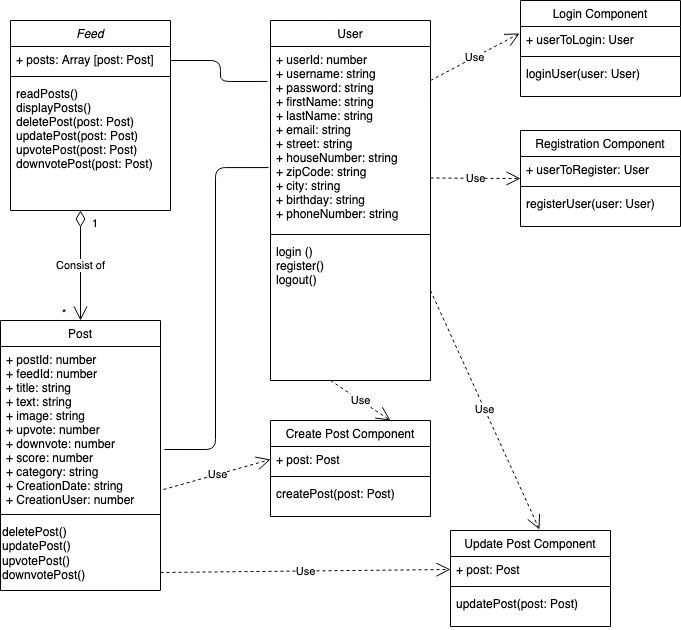

The diagram above was exported from draw.io. Its source (the exported page's mxGraphModel, read from the mxfile embedded in the PNG):
<mxGraphModel dx="850" dy="536" grid="1" gridSize="10" guides="1" tooltips="1" connect="1" arrows="1" fold="1" page="1" pageScale="1" pageWidth="827" pageHeight="1169" math="0" shadow="0">
  <root>
    <mxCell id="WIyWlLk6GJQsqaUBKTNV-0" />
    <mxCell id="WIyWlLk6GJQsqaUBKTNV-1" parent="WIyWlLk6GJQsqaUBKTNV-0" />
    <mxCell id="zkfFHV4jXpPFQw0GAbJ--0" value="Feed" style="swimlane;fontStyle=2;align=center;verticalAlign=top;childLayout=stackLayout;horizontal=1;startSize=26;horizontalStack=0;resizeParent=1;resizeLast=0;collapsible=1;marginBottom=0;rounded=0;shadow=0;strokeWidth=1;" parent="WIyWlLk6GJQsqaUBKTNV-1" vertex="1">
      <mxGeometry x="120" y="100" width="160" height="190" as="geometry">
        <mxRectangle x="230" y="140" width="160" height="26" as="alternateBounds" />
      </mxGeometry>
    </mxCell>
    <mxCell id="zkfFHV4jXpPFQw0GAbJ--1" value="+ posts: Array [post: Post]" style="text;align=left;verticalAlign=top;spacingLeft=4;spacingRight=4;overflow=hidden;rotatable=0;points=[[0,0.5],[1,0.5]];portConstraint=eastwest;" parent="zkfFHV4jXpPFQw0GAbJ--0" vertex="1">
      <mxGeometry y="26" width="160" height="26" as="geometry" />
    </mxCell>
    <mxCell id="zkfFHV4jXpPFQw0GAbJ--4" value="" style="line;html=1;strokeWidth=1;align=left;verticalAlign=middle;spacingTop=-1;spacingLeft=3;spacingRight=3;rotatable=0;labelPosition=right;points=[];portConstraint=eastwest;" parent="zkfFHV4jXpPFQw0GAbJ--0" vertex="1">
      <mxGeometry y="52" width="160" height="8" as="geometry" />
    </mxCell>
    <mxCell id="zkfFHV4jXpPFQw0GAbJ--5" value="readPosts()&#10;displayPosts()&#10;deletePost(post: Post)&#10;updatePost(post: Post)&#10;upvotePost(post: Post)&#10;downvotePost(post: Post)&#10;&#10;" style="text;align=left;verticalAlign=top;spacingLeft=4;spacingRight=4;overflow=hidden;rotatable=0;points=[[0,0.5],[1,0.5]];portConstraint=eastwest;" parent="zkfFHV4jXpPFQw0GAbJ--0" vertex="1">
      <mxGeometry y="60" width="160" height="120" as="geometry" />
    </mxCell>
    <mxCell id="zkfFHV4jXpPFQw0GAbJ--6" value="Post" style="swimlane;fontStyle=0;align=center;verticalAlign=top;childLayout=stackLayout;horizontal=1;startSize=26;horizontalStack=0;resizeParent=1;resizeLast=0;collapsible=1;marginBottom=0;rounded=0;shadow=0;strokeWidth=1;" parent="WIyWlLk6GJQsqaUBKTNV-1" vertex="1">
      <mxGeometry x="110" y="400" width="160" height="270" as="geometry">
        <mxRectangle x="130" y="380" width="160" height="26" as="alternateBounds" />
      </mxGeometry>
    </mxCell>
    <mxCell id="zkfFHV4jXpPFQw0GAbJ--7" value="+ postId: number&#10;+ feedId: number&#10;+ title: string&#10;+ text: string&#10;+ image: string&#10;+ upvote: number&#10;+ downvote: number&#10;+ score: number&#10;+ category: string&#10;+ CreationDate: string&#10;+ CreationUser: number&#10;&#10;" style="text;align=left;verticalAlign=top;spacingLeft=4;spacingRight=4;overflow=hidden;rotatable=0;points=[[0,0.5],[1,0.5]];portConstraint=eastwest;" parent="zkfFHV4jXpPFQw0GAbJ--6" vertex="1">
      <mxGeometry y="26" width="160" height="164" as="geometry" />
    </mxCell>
    <mxCell id="zkfFHV4jXpPFQw0GAbJ--9" value="" style="line;html=1;strokeWidth=1;align=left;verticalAlign=middle;spacingTop=-1;spacingLeft=3;spacingRight=3;rotatable=0;labelPosition=right;points=[];portConstraint=eastwest;" parent="zkfFHV4jXpPFQw0GAbJ--6" vertex="1">
      <mxGeometry y="190" width="160" height="8" as="geometry" />
    </mxCell>
    <mxCell id="unXHoGR0RLMnVSMN72Ap-1" value="deletePost()&lt;br&gt;updatePost()&lt;br&gt;upvotePost()&lt;br&gt;downvotePost()&lt;div&gt;&lt;br&gt;&lt;/div&gt;" style="text;whiteSpace=wrap;html=1;" vertex="1" parent="zkfFHV4jXpPFQw0GAbJ--6">
      <mxGeometry y="198" width="160" height="72" as="geometry" />
    </mxCell>
    <mxCell id="zkfFHV4jXpPFQw0GAbJ--13" value="User" style="swimlane;fontStyle=0;align=center;verticalAlign=top;childLayout=stackLayout;horizontal=1;startSize=26;horizontalStack=0;resizeParent=1;resizeLast=0;collapsible=1;marginBottom=0;rounded=0;shadow=0;strokeWidth=1;" parent="WIyWlLk6GJQsqaUBKTNV-1" vertex="1">
      <mxGeometry x="380" y="100" width="160" height="360" as="geometry">
        <mxRectangle x="340" y="380" width="170" height="26" as="alternateBounds" />
      </mxGeometry>
    </mxCell>
    <mxCell id="zkfFHV4jXpPFQw0GAbJ--14" value="+ userId: number&#10;+ username: string&#10;+ password: string&#10;+ firstName: string&#10;+ lastName: string&#10;+ email: string&#10;+ street: string&#10;+ houseNumber: string&#10;+ zipCode: string&#10;+ city: string&#10;+ birthday: string&#10;+ phoneNumber: string&#10;&#10;" style="text;align=left;verticalAlign=top;spacingLeft=4;spacingRight=4;overflow=hidden;rotatable=0;points=[[0,0.5],[1,0.5]];portConstraint=eastwest;" parent="zkfFHV4jXpPFQw0GAbJ--13" vertex="1">
      <mxGeometry y="26" width="160" height="184" as="geometry" />
    </mxCell>
    <mxCell id="unXHoGR0RLMnVSMN72Ap-4" value="" style="line;html=1;strokeWidth=1;align=left;verticalAlign=middle;spacingTop=-1;spacingLeft=3;spacingRight=3;rotatable=0;labelPosition=right;points=[];portConstraint=eastwest;" vertex="1" parent="zkfFHV4jXpPFQw0GAbJ--13">
      <mxGeometry y="210" width="160" height="8" as="geometry" />
    </mxCell>
    <mxCell id="unXHoGR0RLMnVSMN72Ap-2" value="login ()&#10;register()&#10;logout()&#10;&#10;&#10;&#10;" style="text;align=left;verticalAlign=top;spacingLeft=4;spacingRight=4;overflow=hidden;rotatable=0;points=[[0,0.5],[1,0.5]];portConstraint=eastwest;" vertex="1" parent="zkfFHV4jXpPFQw0GAbJ--13">
      <mxGeometry y="218" width="160" height="142" as="geometry" />
    </mxCell>
    <mxCell id="unXHoGR0RLMnVSMN72Ap-39" value="Use" style="endArrow=open;endSize=12;dashed=1;html=1;entryX=0.75;entryY=0;entryDx=0;entryDy=0;" edge="1" parent="zkfFHV4jXpPFQw0GAbJ--13" target="unXHoGR0RLMnVSMN72Ap-26">
      <mxGeometry width="160" relative="1" as="geometry">
        <mxPoint x="60" y="360" as="sourcePoint" />
        <mxPoint x="220" y="360" as="targetPoint" />
      </mxGeometry>
    </mxCell>
    <mxCell id="zkfFHV4jXpPFQw0GAbJ--17" value="Login Component&#10;" style="swimlane;fontStyle=0;align=center;verticalAlign=top;childLayout=stackLayout;horizontal=1;startSize=26;horizontalStack=0;resizeParent=1;resizeLast=0;collapsible=1;marginBottom=0;rounded=0;shadow=0;strokeWidth=1;" parent="WIyWlLk6GJQsqaUBKTNV-1" vertex="1">
      <mxGeometry x="630" y="80" width="160" height="96" as="geometry">
        <mxRectangle x="550" y="140" width="160" height="26" as="alternateBounds" />
      </mxGeometry>
    </mxCell>
    <mxCell id="zkfFHV4jXpPFQw0GAbJ--24" value="+ userToLogin: User" style="text;align=left;verticalAlign=top;spacingLeft=4;spacingRight=4;overflow=hidden;rotatable=0;points=[[0,0.5],[1,0.5]];portConstraint=eastwest;" parent="zkfFHV4jXpPFQw0GAbJ--17" vertex="1">
      <mxGeometry y="26" width="160" height="26" as="geometry" />
    </mxCell>
    <mxCell id="unXHoGR0RLMnVSMN72Ap-12" value="" style="line;html=1;strokeWidth=1;align=left;verticalAlign=middle;spacingTop=-1;spacingLeft=3;spacingRight=3;rotatable=0;labelPosition=right;points=[];portConstraint=eastwest;" vertex="1" parent="zkfFHV4jXpPFQw0GAbJ--17">
      <mxGeometry y="52" width="160" height="8" as="geometry" />
    </mxCell>
    <mxCell id="unXHoGR0RLMnVSMN72Ap-13" value="loginUser(user: User)" style="text;align=left;verticalAlign=top;spacingLeft=4;spacingRight=4;overflow=hidden;rotatable=0;points=[[0,0.5],[1,0.5]];portConstraint=eastwest;" vertex="1" parent="zkfFHV4jXpPFQw0GAbJ--17">
      <mxGeometry y="60" width="160" height="36" as="geometry" />
    </mxCell>
    <mxCell id="unXHoGR0RLMnVSMN72Ap-5" value="" style="endArrow=none;html=1;edgeStyle=orthogonalEdgeStyle;entryX=-0.012;entryY=0.658;entryDx=0;entryDy=0;entryPerimeter=0;exitX=1.025;exitY=0.628;exitDx=0;exitDy=0;exitPerimeter=0;" edge="1" parent="WIyWlLk6GJQsqaUBKTNV-1" source="zkfFHV4jXpPFQw0GAbJ--7" target="zkfFHV4jXpPFQw0GAbJ--14">
      <mxGeometry relative="1" as="geometry">
        <mxPoint x="330" y="490" as="sourcePoint" />
        <mxPoint x="490" y="490" as="targetPoint" />
      </mxGeometry>
    </mxCell>
    <mxCell id="unXHoGR0RLMnVSMN72Ap-9" value="" style="endArrow=none;html=1;edgeStyle=orthogonalEdgeStyle;entryX=-0.019;entryY=0.19;entryDx=0;entryDy=0;entryPerimeter=0;" edge="1" parent="WIyWlLk6GJQsqaUBKTNV-1" target="zkfFHV4jXpPFQw0GAbJ--14">
      <mxGeometry relative="1" as="geometry">
        <mxPoint x="280" y="140" as="sourcePoint" />
        <mxPoint x="440" y="140" as="targetPoint" />
      </mxGeometry>
    </mxCell>
    <mxCell id="unXHoGR0RLMnVSMN72Ap-15" value="Use" style="endArrow=open;endSize=12;dashed=1;html=1;entryX=-0.006;entryY=0.269;entryDx=0;entryDy=0;entryPerimeter=0;" edge="1" parent="WIyWlLk6GJQsqaUBKTNV-1" target="zkfFHV4jXpPFQw0GAbJ--24">
      <mxGeometry width="160" relative="1" as="geometry">
        <mxPoint x="540" y="160" as="sourcePoint" />
        <mxPoint x="700" y="160" as="targetPoint" />
      </mxGeometry>
    </mxCell>
    <mxCell id="unXHoGR0RLMnVSMN72Ap-22" value="Registration Component&#10;" style="swimlane;fontStyle=0;align=center;verticalAlign=top;childLayout=stackLayout;horizontal=1;startSize=26;horizontalStack=0;resizeParent=1;resizeLast=0;collapsible=1;marginBottom=0;rounded=0;shadow=0;strokeWidth=1;" vertex="1" parent="WIyWlLk6GJQsqaUBKTNV-1">
      <mxGeometry x="630" y="210" width="160" height="96" as="geometry">
        <mxRectangle x="550" y="140" width="160" height="26" as="alternateBounds" />
      </mxGeometry>
    </mxCell>
    <mxCell id="unXHoGR0RLMnVSMN72Ap-23" value="+ userToRegister: User" style="text;align=left;verticalAlign=top;spacingLeft=4;spacingRight=4;overflow=hidden;rotatable=0;points=[[0,0.5],[1,0.5]];portConstraint=eastwest;" vertex="1" parent="unXHoGR0RLMnVSMN72Ap-22">
      <mxGeometry y="26" width="160" height="26" as="geometry" />
    </mxCell>
    <mxCell id="unXHoGR0RLMnVSMN72Ap-24" value="" style="line;html=1;strokeWidth=1;align=left;verticalAlign=middle;spacingTop=-1;spacingLeft=3;spacingRight=3;rotatable=0;labelPosition=right;points=[];portConstraint=eastwest;" vertex="1" parent="unXHoGR0RLMnVSMN72Ap-22">
      <mxGeometry y="52" width="160" height="8" as="geometry" />
    </mxCell>
    <mxCell id="unXHoGR0RLMnVSMN72Ap-25" value="registerUser(user: User)" style="text;align=left;verticalAlign=top;spacingLeft=4;spacingRight=4;overflow=hidden;rotatable=0;points=[[0,0.5],[1,0.5]];portConstraint=eastwest;" vertex="1" parent="unXHoGR0RLMnVSMN72Ap-22">
      <mxGeometry y="60" width="160" height="36" as="geometry" />
    </mxCell>
    <mxCell id="unXHoGR0RLMnVSMN72Ap-26" value="Create Post Component&#10;" style="swimlane;fontStyle=0;align=center;verticalAlign=top;childLayout=stackLayout;horizontal=1;startSize=26;horizontalStack=0;resizeParent=1;resizeLast=0;collapsible=1;marginBottom=0;rounded=0;shadow=0;strokeWidth=1;" vertex="1" parent="WIyWlLk6GJQsqaUBKTNV-1">
      <mxGeometry x="380" y="500" width="160" height="96" as="geometry">
        <mxRectangle x="550" y="140" width="160" height="26" as="alternateBounds" />
      </mxGeometry>
    </mxCell>
    <mxCell id="unXHoGR0RLMnVSMN72Ap-27" value="+ post: Post" style="text;align=left;verticalAlign=top;spacingLeft=4;spacingRight=4;overflow=hidden;rotatable=0;points=[[0,0.5],[1,0.5]];portConstraint=eastwest;" vertex="1" parent="unXHoGR0RLMnVSMN72Ap-26">
      <mxGeometry y="26" width="160" height="26" as="geometry" />
    </mxCell>
    <mxCell id="unXHoGR0RLMnVSMN72Ap-28" value="" style="line;html=1;strokeWidth=1;align=left;verticalAlign=middle;spacingTop=-1;spacingLeft=3;spacingRight=3;rotatable=0;labelPosition=right;points=[];portConstraint=eastwest;" vertex="1" parent="unXHoGR0RLMnVSMN72Ap-26">
      <mxGeometry y="52" width="160" height="8" as="geometry" />
    </mxCell>
    <mxCell id="unXHoGR0RLMnVSMN72Ap-29" value="createPost(post: Post)" style="text;align=left;verticalAlign=top;spacingLeft=4;spacingRight=4;overflow=hidden;rotatable=0;points=[[0,0.5],[1,0.5]];portConstraint=eastwest;" vertex="1" parent="unXHoGR0RLMnVSMN72Ap-26">
      <mxGeometry y="60" width="160" height="36" as="geometry" />
    </mxCell>
    <mxCell id="unXHoGR0RLMnVSMN72Ap-30" value="Update Post Component&#10;" style="swimlane;fontStyle=0;align=center;verticalAlign=top;childLayout=stackLayout;horizontal=1;startSize=26;horizontalStack=0;resizeParent=1;resizeLast=0;collapsible=1;marginBottom=0;rounded=0;shadow=0;strokeWidth=1;" vertex="1" parent="WIyWlLk6GJQsqaUBKTNV-1">
      <mxGeometry x="560" y="610" width="160" height="96" as="geometry">
        <mxRectangle x="550" y="140" width="160" height="26" as="alternateBounds" />
      </mxGeometry>
    </mxCell>
    <mxCell id="unXHoGR0RLMnVSMN72Ap-31" value="+ post: Post" style="text;align=left;verticalAlign=top;spacingLeft=4;spacingRight=4;overflow=hidden;rotatable=0;points=[[0,0.5],[1,0.5]];portConstraint=eastwest;" vertex="1" parent="unXHoGR0RLMnVSMN72Ap-30">
      <mxGeometry y="26" width="160" height="26" as="geometry" />
    </mxCell>
    <mxCell id="unXHoGR0RLMnVSMN72Ap-32" value="" style="line;html=1;strokeWidth=1;align=left;verticalAlign=middle;spacingTop=-1;spacingLeft=3;spacingRight=3;rotatable=0;labelPosition=right;points=[];portConstraint=eastwest;" vertex="1" parent="unXHoGR0RLMnVSMN72Ap-30">
      <mxGeometry y="52" width="160" height="8" as="geometry" />
    </mxCell>
    <mxCell id="unXHoGR0RLMnVSMN72Ap-33" value="updatePost(post: Post)" style="text;align=left;verticalAlign=top;spacingLeft=4;spacingRight=4;overflow=hidden;rotatable=0;points=[[0,0.5],[1,0.5]];portConstraint=eastwest;" vertex="1" parent="unXHoGR0RLMnVSMN72Ap-30">
      <mxGeometry y="60" width="160" height="36" as="geometry" />
    </mxCell>
    <mxCell id="unXHoGR0RLMnVSMN72Ap-35" value="Use" style="endArrow=open;endSize=12;dashed=1;html=1;entryX=0;entryY=0.5;entryDx=0;entryDy=0;exitX=1;exitY=0.75;exitDx=0;exitDy=0;" edge="1" parent="WIyWlLk6GJQsqaUBKTNV-1" source="unXHoGR0RLMnVSMN72Ap-1" target="unXHoGR0RLMnVSMN72Ap-31">
      <mxGeometry width="160" relative="1" as="geometry">
        <mxPoint x="280" y="510" as="sourcePoint" />
        <mxPoint x="440" y="510" as="targetPoint" />
      </mxGeometry>
    </mxCell>
    <mxCell id="unXHoGR0RLMnVSMN72Ap-37" value="Use" style="endArrow=open;endSize=12;dashed=1;html=1;entryX=0.556;entryY=-0.01;entryDx=0;entryDy=0;entryPerimeter=0;" edge="1" parent="WIyWlLk6GJQsqaUBKTNV-1" target="unXHoGR0RLMnVSMN72Ap-30">
      <mxGeometry width="160" relative="1" as="geometry">
        <mxPoint x="540" y="370" as="sourcePoint" />
        <mxPoint x="700" y="370" as="targetPoint" />
      </mxGeometry>
    </mxCell>
    <mxCell id="unXHoGR0RLMnVSMN72Ap-40" value="Use" style="endArrow=open;endSize=12;dashed=1;html=1;" edge="1" parent="WIyWlLk6GJQsqaUBKTNV-1">
      <mxGeometry width="160" relative="1" as="geometry">
        <mxPoint x="540" y="257.5" as="sourcePoint" />
        <mxPoint x="630" y="258" as="targetPoint" />
      </mxGeometry>
    </mxCell>
    <mxCell id="unXHoGR0RLMnVSMN72Ap-34" value="Use" style="endArrow=open;endSize=12;dashed=1;html=1;entryX=0;entryY=0.5;entryDx=0;entryDy=0;exitX=1.019;exitY=0.872;exitDx=0;exitDy=0;exitPerimeter=0;" edge="1" parent="WIyWlLk6GJQsqaUBKTNV-1" source="zkfFHV4jXpPFQw0GAbJ--7" target="unXHoGR0RLMnVSMN72Ap-27">
      <mxGeometry width="160" relative="1" as="geometry">
        <mxPoint x="320" y="515" as="sourcePoint" />
        <mxPoint x="480" y="515" as="targetPoint" />
      </mxGeometry>
    </mxCell>
    <mxCell id="unXHoGR0RLMnVSMN72Ap-41" value="Consist of" style="endArrow=open;html=1;endSize=12;startArrow=diamondThin;startSize=14;startFill=0;edgeStyle=orthogonalEdgeStyle;entryX=0.5;entryY=0;entryDx=0;entryDy=0;" edge="1" parent="WIyWlLk6GJQsqaUBKTNV-1" target="zkfFHV4jXpPFQw0GAbJ--6">
      <mxGeometry relative="1" as="geometry">
        <mxPoint x="190" y="290" as="sourcePoint" />
        <mxPoint x="210" y="320" as="targetPoint" />
      </mxGeometry>
    </mxCell>
    <mxCell id="unXHoGR0RLMnVSMN72Ap-42" value="1" style="edgeLabel;resizable=0;html=1;align=left;verticalAlign=top;" connectable="0" vertex="1" parent="unXHoGR0RLMnVSMN72Ap-41">
      <mxGeometry x="-1" relative="1" as="geometry">
        <mxPoint x="10" as="offset" />
      </mxGeometry>
    </mxCell>
    <mxCell id="unXHoGR0RLMnVSMN72Ap-44" value="*" style="edgeLabel;resizable=0;html=1;align=left;verticalAlign=top;" connectable="0" vertex="1" parent="WIyWlLk6GJQsqaUBKTNV-1">
      <mxGeometry x="170" y="380" as="geometry" />
    </mxCell>
  </root>
</mxGraphModel>